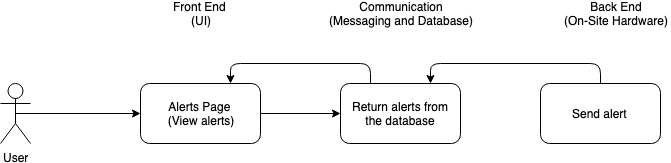

The diagram above was exported from draw.io. Its source (the exported page's mxGraphModel, read from the mxfile embedded in the PNG):
<mxGraphModel dx="1172" dy="977" grid="1" gridSize="10" guides="1" tooltips="1" connect="1" arrows="1" fold="1" page="0" pageScale="1" pageWidth="3300" pageHeight="2339" math="0" shadow="0">
  <root>
    <mxCell id="QDg-sskvJRUm8Yz7NODY-0" />
    <mxCell id="QDg-sskvJRUm8Yz7NODY-1" parent="QDg-sskvJRUm8Yz7NODY-0" />
    <mxCell id="_m7gAOTPxFaM06uEIQxL-6" value="" style="edgeStyle=orthogonalEdgeStyle;rounded=0;orthogonalLoop=1;jettySize=auto;html=1;" parent="QDg-sskvJRUm8Yz7NODY-1" source="_m7gAOTPxFaM06uEIQxL-0" target="_m7gAOTPxFaM06uEIQxL-5" edge="1">
      <mxGeometry relative="1" as="geometry" />
    </mxCell>
    <mxCell id="_m7gAOTPxFaM06uEIQxL-0" value="Alerts Page &lt;br&gt;(View alerts)" style="rounded=1;whiteSpace=wrap;html=1;" parent="QDg-sskvJRUm8Yz7NODY-1" vertex="1">
      <mxGeometry x="320" y="80" width="120" height="60" as="geometry" />
    </mxCell>
    <mxCell id="_m7gAOTPxFaM06uEIQxL-12" style="edgeStyle=orthogonalEdgeStyle;rounded=1;orthogonalLoop=1;jettySize=auto;html=1;exitX=0.25;exitY=0;exitDx=0;exitDy=0;entryX=0.75;entryY=0;entryDx=0;entryDy=0;" parent="QDg-sskvJRUm8Yz7NODY-1" source="_m7gAOTPxFaM06uEIQxL-5" target="_m7gAOTPxFaM06uEIQxL-0" edge="1">
      <mxGeometry relative="1" as="geometry" />
    </mxCell>
    <mxCell id="_m7gAOTPxFaM06uEIQxL-5" value="Return alerts from the database" style="rounded=1;whiteSpace=wrap;html=1;" parent="QDg-sskvJRUm8Yz7NODY-1" vertex="1">
      <mxGeometry x="520" y="80" width="120" height="60" as="geometry" />
    </mxCell>
    <mxCell id="_m7gAOTPxFaM06uEIQxL-11" style="edgeStyle=orthogonalEdgeStyle;rounded=1;orthogonalLoop=1;jettySize=auto;html=1;exitX=0.5;exitY=0;exitDx=0;exitDy=0;entryX=0.75;entryY=0;entryDx=0;entryDy=0;" parent="QDg-sskvJRUm8Yz7NODY-1" source="_m7gAOTPxFaM06uEIQxL-7" target="_m7gAOTPxFaM06uEIQxL-5" edge="1">
      <mxGeometry relative="1" as="geometry" />
    </mxCell>
    <mxCell id="_m7gAOTPxFaM06uEIQxL-7" value="Send alert&amp;nbsp;" style="rounded=1;whiteSpace=wrap;html=1;" parent="QDg-sskvJRUm8Yz7NODY-1" vertex="1">
      <mxGeometry x="720" y="80" width="120" height="60" as="geometry" />
    </mxCell>
    <mxCell id="_m7gAOTPxFaM06uEIQxL-13" style="edgeStyle=orthogonalEdgeStyle;rounded=1;orthogonalLoop=1;jettySize=auto;html=1;exitX=0.5;exitY=0.5;exitDx=0;exitDy=0;exitPerimeter=0;entryX=0;entryY=0.5;entryDx=0;entryDy=0;" parent="QDg-sskvJRUm8Yz7NODY-1" source="_m7gAOTPxFaM06uEIQxL-1" target="_m7gAOTPxFaM06uEIQxL-0" edge="1">
      <mxGeometry relative="1" as="geometry" />
    </mxCell>
    <mxCell id="_m7gAOTPxFaM06uEIQxL-1" value="User" style="shape=umlActor;verticalLabelPosition=bottom;labelBackgroundColor=#ffffff;verticalAlign=top;html=1;outlineConnect=0;" parent="QDg-sskvJRUm8Yz7NODY-1" vertex="1">
      <mxGeometry x="180" y="80" width="30" height="60" as="geometry" />
    </mxCell>
    <mxCell id="_m7gAOTPxFaM06uEIQxL-4" value="Front End &lt;br&gt;(UI)" style="text;html=1;strokeColor=none;fillColor=none;align=center;verticalAlign=middle;whiteSpace=wrap;rounded=0;" parent="QDg-sskvJRUm8Yz7NODY-1" vertex="1">
      <mxGeometry x="340" width="80" height="20" as="geometry" />
    </mxCell>
    <mxCell id="_m7gAOTPxFaM06uEIQxL-9" value="Communication&lt;br&gt;(Messaging and Database)" style="text;html=1;strokeColor=none;fillColor=none;align=center;verticalAlign=middle;whiteSpace=wrap;rounded=0;" parent="QDg-sskvJRUm8Yz7NODY-1" vertex="1">
      <mxGeometry x="505" width="150" height="20" as="geometry" />
    </mxCell>
    <mxCell id="_m7gAOTPxFaM06uEIQxL-10" value="Back End&lt;br&gt;(On-Site Hardware)" style="text;html=1;strokeColor=none;fillColor=none;align=center;verticalAlign=middle;whiteSpace=wrap;rounded=0;" parent="QDg-sskvJRUm8Yz7NODY-1" vertex="1">
      <mxGeometry x="740" width="110" height="20" as="geometry" />
    </mxCell>
  </root>
</mxGraphModel>